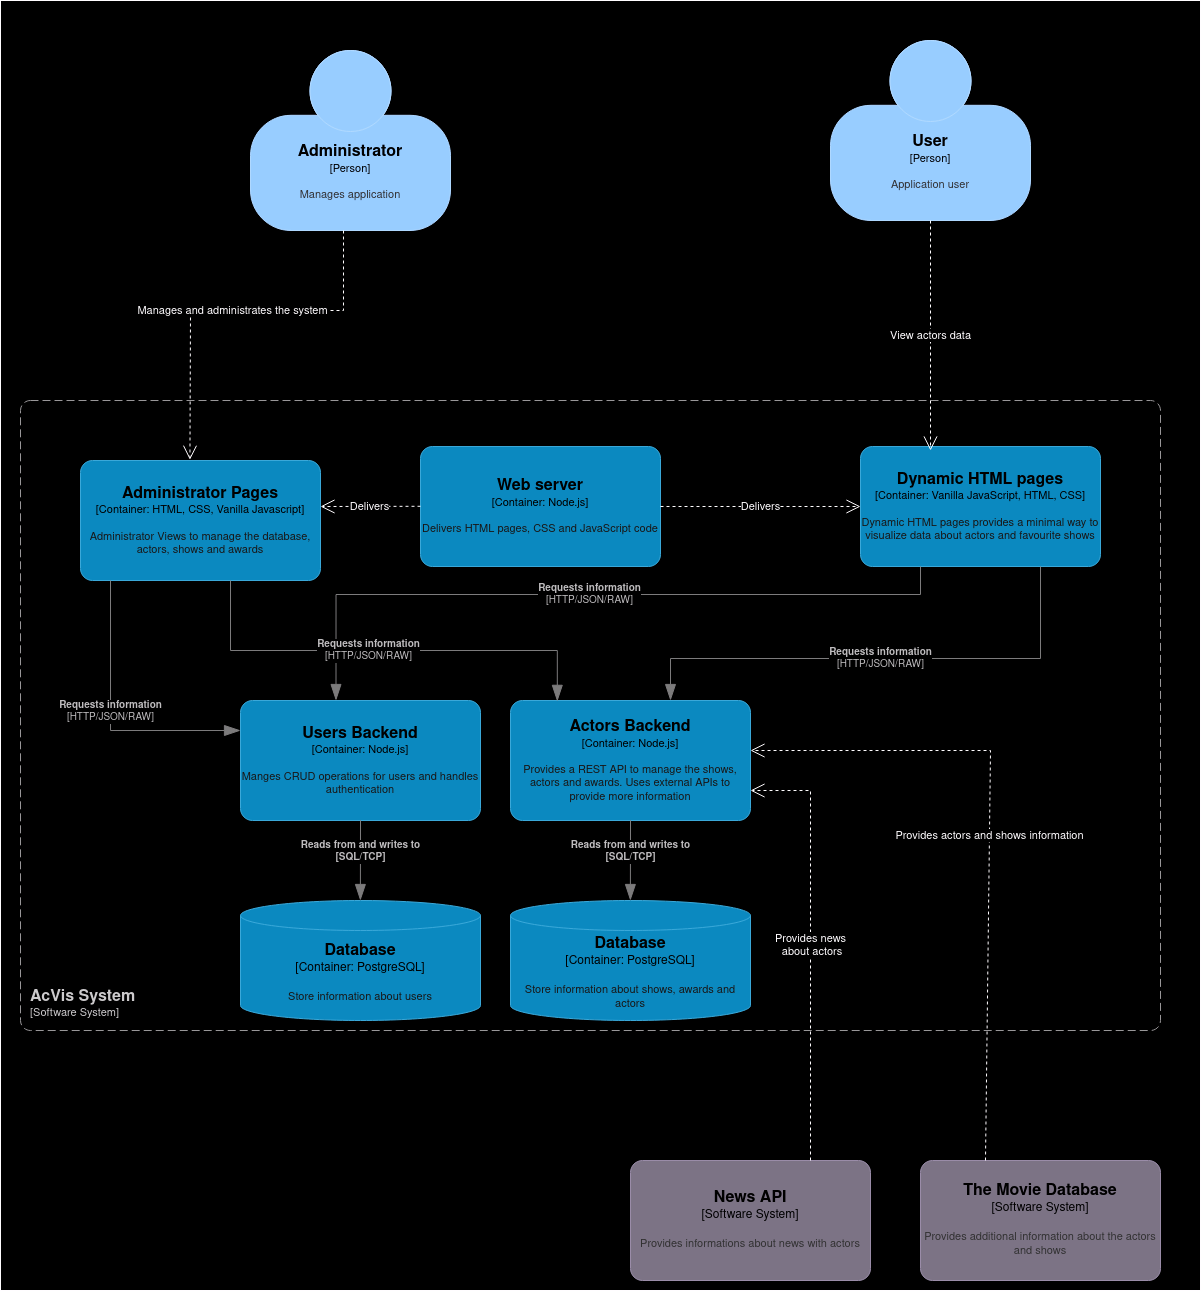

The diagram above was exported from draw.io. Its source (the exported page's mxGraphModel, read from the mxfile embedded in the PNG):
<mxGraphModel dx="2440" dy="2524" grid="1" gridSize="10" guides="1" tooltips="1" connect="1" arrows="1" fold="1" page="1" pageScale="1" pageWidth="827" pageHeight="1169" math="0" shadow="0">
  <root>
    <mxCell id="0" />
    <mxCell id="1" parent="0" />
    <mxCell id="D_pqAP4RYmkWCh4NAjXK-1" value="" style="rounded=0;whiteSpace=wrap;html=1;" vertex="1" parent="1">
      <mxGeometry x="450" y="-1030" width="1200" height="1290" as="geometry" />
    </mxCell>
    <object placeholders="1" c4Type="Database" c4Container="Container" c4Technology="PostgreSQL" c4Description="Store information about users" label="&lt;font style=&quot;font-size: 16px&quot;&gt;&lt;b&gt;%c4Type%&lt;/b&gt;&lt;/font&gt;&lt;div&gt;[%c4Container%:&amp;nbsp;%c4Technology%]&lt;/div&gt;&lt;br&gt;&lt;div&gt;&lt;font style=&quot;font-size: 11px&quot;&gt;&lt;font color=&quot;#E6E6E6&quot;&gt;%c4Description%&lt;/font&gt;&lt;/div&gt;" id="SgFpiz1mOZpJNASoJtBg-2">
      <mxCell style="shape=cylinder3;size=15;whiteSpace=wrap;html=1;boundedLbl=1;rounded=0;labelBackgroundColor=none;fillColor=#23A2D9;fontSize=12;fontColor=#ffffff;align=center;strokeColor=#0E7DAD;metaEdit=1;points=[[0.5,0,0],[1,0.25,0],[1,0.5,0],[1,0.75,0],[0.5,1,0],[0,0.75,0],[0,0.5,0],[0,0.25,0]];resizable=0;" parent="1" vertex="1">
        <mxGeometry x="690" y="-130" width="240" height="120" as="geometry" />
      </mxCell>
    </object>
    <object placeholders="1" c4Name="Dynamic HTML pages" c4Type="Container" c4Technology="Vanilla JavaScript, HTML, CSS" c4Description="Dynamic HTML pages provides a minimal way to visualize data about actors and favourite shows" label="&lt;font style=&quot;font-size: 16px&quot;&gt;&lt;b&gt;%c4Name%&lt;/b&gt;&lt;/font&gt;&lt;div&gt;[%c4Type%: %c4Technology%]&lt;/div&gt;&lt;br&gt;&lt;div&gt;&lt;font style=&quot;font-size: 11px&quot;&gt;&lt;font color=&quot;#E6E6E6&quot;&gt;%c4Description%&lt;/font&gt;&lt;/div&gt;" id="SgFpiz1mOZpJNASoJtBg-3">
      <mxCell style="rounded=1;whiteSpace=wrap;html=1;fontSize=11;labelBackgroundColor=none;fillColor=#23A2D9;fontColor=#ffffff;align=center;arcSize=10;strokeColor=#0E7DAD;metaEdit=1;resizable=0;points=[[0.25,0,0],[0.5,0,0],[0.75,0,0],[1,0.25,0],[1,0.5,0],[1,0.75,0],[0.75,1,0],[0.5,1,0],[0.25,1,0],[0,0.75,0],[0,0.5,0],[0,0.25,0]];" parent="1" vertex="1">
        <mxGeometry x="1310" y="-584" width="240" height="120" as="geometry" />
      </mxCell>
    </object>
    <object placeholders="1" c4Name="Web server" c4Type="Container" c4Technology="Node.js" c4Description="Delivers HTML pages, CSS and JavaScript code" label="&lt;font style=&quot;font-size: 16px&quot;&gt;&lt;b&gt;%c4Name%&lt;/b&gt;&lt;/font&gt;&lt;div&gt;[%c4Type%: %c4Technology%]&lt;/div&gt;&lt;br&gt;&lt;div&gt;&lt;font style=&quot;font-size: 11px&quot;&gt;&lt;font color=&quot;#E6E6E6&quot;&gt;%c4Description%&lt;/font&gt;&lt;/div&gt;" id="560x4Lh1fuh5UKUsaIev-2">
      <mxCell style="rounded=1;whiteSpace=wrap;html=1;fontSize=11;labelBackgroundColor=none;fillColor=#23A2D9;fontColor=#ffffff;align=center;arcSize=10;strokeColor=#0E7DAD;metaEdit=1;resizable=0;points=[[0.25,0,0],[0.5,0,0],[0.75,0,0],[1,0.25,0],[1,0.5,0],[1,0.75,0],[0.75,1,0],[0.5,1,0],[0.25,1,0],[0,0.75,0],[0,0.5,0],[0,0.25,0]];" parent="1" vertex="1">
        <mxGeometry x="870" y="-584" width="240" height="120" as="geometry" />
      </mxCell>
    </object>
    <object placeholders="1" c4Name="Users Backend" c4Type="Container" c4Technology="Node.js" c4Description="Manges CRUD operations for users and handles authentication" label="&lt;font style=&quot;font-size: 16px&quot;&gt;&lt;b&gt;%c4Name%&lt;/b&gt;&lt;/font&gt;&lt;div&gt;[%c4Type%: %c4Technology%]&lt;/div&gt;&lt;br&gt;&lt;div&gt;&lt;font style=&quot;font-size: 11px&quot;&gt;&lt;font color=&quot;#E6E6E6&quot;&gt;%c4Description%&lt;/font&gt;&lt;/div&gt;" id="K3RIlxiE2fFxs-IuP_bq-1">
      <mxCell style="rounded=1;whiteSpace=wrap;html=1;fontSize=11;labelBackgroundColor=none;fillColor=#23A2D9;fontColor=#ffffff;align=center;arcSize=10;strokeColor=#0E7DAD;metaEdit=1;resizable=0;points=[[0.25,0,0],[0.5,0,0],[0.75,0,0],[1,0.25,0],[1,0.5,0],[1,0.75,0],[0.75,1,0],[0.5,1,0],[0.25,1,0],[0,0.75,0],[0,0.5,0],[0,0.25,0]];" parent="1" vertex="1">
        <mxGeometry x="690" y="-330" width="240" height="120" as="geometry" />
      </mxCell>
    </object>
    <object placeholders="1" c4Name="Administrator Pages" c4Type="Container" c4Technology="HTML, CSS, Vanilla Javascript" c4Description="Administrator Views to manage the database, actors, shows and awards" label="&lt;font style=&quot;font-size: 16px&quot;&gt;&lt;b&gt;%c4Name%&lt;/b&gt;&lt;/font&gt;&lt;div&gt;[%c4Type%: %c4Technology%]&lt;/div&gt;&lt;br&gt;&lt;div&gt;&lt;font style=&quot;font-size: 11px&quot;&gt;&lt;font color=&quot;#E6E6E6&quot;&gt;%c4Description%&lt;/font&gt;&lt;/div&gt;" id="K3RIlxiE2fFxs-IuP_bq-2">
      <mxCell style="rounded=1;whiteSpace=wrap;html=1;fontSize=11;labelBackgroundColor=none;fillColor=#23A2D9;fontColor=#ffffff;align=center;arcSize=10;strokeColor=#0E7DAD;metaEdit=1;resizable=0;points=[[0.25,0,0],[0.5,0,0],[0.75,0,0],[1,0.25,0],[1,0.5,0],[1,0.75,0],[0.75,1,0],[0.5,1,0],[0.25,1,0],[0,0.75,0],[0,0.5,0],[0,0.25,0]];" parent="1" vertex="1">
        <mxGeometry x="530" y="-570" width="240" height="120" as="geometry" />
      </mxCell>
    </object>
    <object placeholders="1" c4Name="User" c4Type="Person" c4Description="Application user" label="&lt;font style=&quot;font-size: 16px&quot;&gt;&lt;b&gt;%c4Name%&lt;/b&gt;&lt;/font&gt;&lt;div&gt;[%c4Type%]&lt;/div&gt;&lt;br&gt;&lt;div&gt;&lt;font style=&quot;font-size: 11px&quot;&gt;&lt;font color=&quot;#cccccc&quot;&gt;%c4Description%&lt;/font&gt;&lt;/div&gt;" id="Bk-LGjzN7xSckmb_EXru-2">
      <mxCell style="html=1;fontSize=11;dashed=0;whiteSpace=wrap;fillColor=#083F75;strokeColor=#06315C;fontColor=#ffffff;shape=mxgraph.c4.person2;align=center;metaEdit=1;points=[[0.5,0,0],[1,0.5,0],[1,0.75,0],[0.75,1,0],[0.5,1,0],[0.25,1,0],[0,0.75,0],[0,0.5,0]];resizable=0;" parent="1" vertex="1">
        <mxGeometry x="1280" y="-990" width="200" height="180" as="geometry" />
      </mxCell>
    </object>
    <object placeholders="1" c4Name="Administrator" c4Type="Person" c4Description="Manages application" label="&lt;font style=&quot;font-size: 16px&quot;&gt;&lt;b&gt;%c4Name%&lt;/b&gt;&lt;/font&gt;&lt;div&gt;[%c4Type%]&lt;/div&gt;&lt;br&gt;&lt;div&gt;&lt;font style=&quot;font-size: 11px&quot;&gt;&lt;font color=&quot;#cccccc&quot;&gt;%c4Description%&lt;/font&gt;&lt;/div&gt;" id="Bk-LGjzN7xSckmb_EXru-3">
      <mxCell style="html=1;fontSize=11;dashed=0;whiteSpace=wrap;fillColor=#083F75;strokeColor=#06315C;fontColor=#ffffff;shape=mxgraph.c4.person2;align=center;metaEdit=1;points=[[0.5,0,0],[1,0.5,0],[1,0.75,0],[0.75,1,0],[0.5,1,0],[0.25,1,0],[0,0.75,0],[0,0.5,0]];resizable=0;" parent="1" vertex="1">
        <mxGeometry x="700" y="-980" width="200" height="180" as="geometry" />
      </mxCell>
    </object>
    <object placeholders="1" c4Name="News API" c4Type="Software System" c4Description="Provides informations about news with actors" label="&lt;font style=&quot;font-size: 16px&quot;&gt;&lt;b&gt;%c4Name%&lt;/b&gt;&lt;/font&gt;&lt;div&gt;[%c4Type%]&lt;/div&gt;&lt;br&gt;&lt;div&gt;&lt;font style=&quot;font-size: 11px&quot;&gt;&lt;font color=&quot;#cccccc&quot;&gt;%c4Description%&lt;/font&gt;&lt;/div&gt;" id="Bk-LGjzN7xSckmb_EXru-6">
      <mxCell style="rounded=1;whiteSpace=wrap;html=1;labelBackgroundColor=none;fillColor=#8C8496;fontColor=#ffffff;align=center;arcSize=10;strokeColor=#736782;metaEdit=1;resizable=0;points=[[0.25,0,0],[0.5,0,0],[0.75,0,0],[1,0.25,0],[1,0.5,0],[1,0.75,0],[0.75,1,0],[0.5,1,0],[0.25,1,0],[0,0.75,0],[0,0.5,0],[0,0.25,0]];" parent="1" vertex="1">
        <mxGeometry x="1080" y="130" width="240" height="120" as="geometry" />
      </mxCell>
    </object>
    <object placeholders="1" c4Name="AcVis System" c4Type="SystemScopeBoundary" c4Application="Software System" label="&lt;font style=&quot;font-size: 16px&quot;&gt;&lt;b&gt;&lt;div style=&quot;text-align: left&quot;&gt;%c4Name%&lt;/div&gt;&lt;/b&gt;&lt;/font&gt;&lt;div style=&quot;text-align: left&quot;&gt;[%c4Application%]&lt;/div&gt;" id="Bk-LGjzN7xSckmb_EXru-8">
      <mxCell style="rounded=1;fontSize=11;whiteSpace=wrap;html=1;dashed=1;arcSize=20;fillColor=none;strokeColor=#666666;fontColor=#333333;labelBackgroundColor=none;align=left;verticalAlign=bottom;labelBorderColor=none;spacingTop=0;spacing=10;dashPattern=8 4;metaEdit=1;rotatable=0;perimeter=rectanglePerimeter;noLabel=0;labelPadding=0;allowArrows=0;connectable=0;expand=0;recursiveResize=0;editable=1;pointerEvents=0;absoluteArcSize=1;points=[[0.25,0,0],[0.5,0,0],[0.75,0,0],[1,0.25,0],[1,0.5,0],[1,0.75,0],[0.75,1,0],[0.5,1,0],[0.25,1,0],[0,0.75,0],[0,0.5,0],[0,0.25,0]];" parent="1" vertex="1">
        <mxGeometry x="470" y="-630" width="1140" height="630" as="geometry" />
      </mxCell>
    </object>
    <object placeholders="1" c4Name="The Movie Database" c4Type="Software System" c4Description="Provides additional information about the actors and shows" label="&lt;font style=&quot;font-size: 16px&quot;&gt;&lt;b&gt;%c4Name%&lt;/b&gt;&lt;/font&gt;&lt;div&gt;[%c4Type%]&lt;/div&gt;&lt;br&gt;&lt;div&gt;&lt;font style=&quot;font-size: 11px&quot;&gt;&lt;font color=&quot;#cccccc&quot;&gt;%c4Description%&lt;/font&gt;&lt;/div&gt;" id="zaiocMzp8FXoj8bprR9a-1">
      <mxCell style="rounded=1;whiteSpace=wrap;html=1;labelBackgroundColor=none;fillColor=#8C8496;fontColor=#ffffff;align=center;arcSize=10;strokeColor=#736782;metaEdit=1;resizable=0;points=[[0.25,0,0],[0.5,0,0],[0.75,0,0],[1,0.25,0],[1,0.5,0],[1,0.75,0],[0.75,1,0],[0.5,1,0],[0.25,1,0],[0,0.75,0],[0,0.5,0],[0,0.25,0]];" parent="1" vertex="1">
        <mxGeometry x="1370" y="130" width="240" height="120" as="geometry" />
      </mxCell>
    </object>
    <object placeholders="1" c4Type="Relationship" c4Technology="HTTP/JSON/RAW" c4Description="Requests information" label="&lt;div style=&quot;text-align: left&quot;&gt;&lt;div style=&quot;text-align: center&quot;&gt;&lt;b&gt;%c4Description%&lt;/b&gt;&lt;/div&gt;&lt;div style=&quot;text-align: center&quot;&gt;[%c4Technology%]&lt;/div&gt;&lt;/div&gt;" id="6FvSeXXrZaQ6Qlc5lgIe-1">
      <mxCell style="endArrow=blockThin;html=1;fontSize=10;fontColor=#404040;strokeWidth=1;endFill=1;strokeColor=#828282;elbow=vertical;metaEdit=1;endSize=14;startSize=14;jumpStyle=arc;jumpSize=16;rounded=0;edgeStyle=orthogonalEdgeStyle;" parent="1" edge="1">
        <mxGeometry x="-0.0707" width="240" relative="1" as="geometry">
          <mxPoint x="560" y="-450" as="sourcePoint" />
          <mxPoint x="690" y="-300" as="targetPoint" />
          <Array as="points">
            <mxPoint x="560" y="-310" />
            <mxPoint x="560" y="-310" />
          </Array>
          <mxPoint as="offset" />
        </mxGeometry>
      </mxCell>
    </object>
    <object placeholders="1" c4Type="Relationship" c4Technology="HTTP/JSON/RAW" c4Description="Requests information" label="&lt;div style=&quot;text-align: left&quot;&gt;&lt;div style=&quot;text-align: center&quot;&gt;&lt;b&gt;%c4Description%&lt;/b&gt;&lt;/div&gt;&lt;div style=&quot;text-align: center&quot;&gt;[%c4Technology%]&lt;/div&gt;&lt;/div&gt;" id="6FvSeXXrZaQ6Qlc5lgIe-2">
      <mxCell style="endArrow=blockThin;html=1;fontSize=10;fontColor=#404040;strokeWidth=1;endFill=1;strokeColor=#828282;elbow=vertical;metaEdit=1;endSize=14;startSize=14;jumpStyle=arc;jumpSize=16;rounded=0;edgeStyle=orthogonalEdgeStyle;exitX=0.25;exitY=1;exitDx=0;exitDy=0;exitPerimeter=0;" parent="1" edge="1" source="SgFpiz1mOZpJNASoJtBg-3">
        <mxGeometry width="240" relative="1" as="geometry">
          <mxPoint x="1360" y="-436" as="sourcePoint" />
          <mxPoint x="785.5" y="-330" as="targetPoint" />
          <Array as="points">
            <mxPoint x="1370" y="-436" />
            <mxPoint x="786" y="-436" />
          </Array>
        </mxGeometry>
      </mxCell>
    </object>
    <object placeholders="1" c4Type="Relationship" c4Description="Reads from and writes to&#10;[SQL/TCP]" label="&lt;div style=&quot;text-align: left&quot;&gt;&lt;div style=&quot;text-align: center&quot;&gt;&lt;b&gt;%c4Description%&lt;/b&gt;&lt;/div&gt;" id="6FvSeXXrZaQ6Qlc5lgIe-5">
      <mxCell style="endArrow=blockThin;html=1;fontSize=10;fontColor=#404040;strokeWidth=1;endFill=1;strokeColor=#828282;elbow=vertical;metaEdit=1;endSize=14;startSize=14;jumpStyle=arc;jumpSize=16;rounded=0;edgeStyle=orthogonalEdgeStyle;" parent="1" edge="1">
        <mxGeometry width="240" relative="1" as="geometry">
          <mxPoint x="810" y="-190" as="sourcePoint" />
          <mxPoint x="809.87" y="-130" as="targetPoint" />
          <Array as="points">
            <mxPoint x="809.87" y="-210" />
            <mxPoint x="809.87" y="-210" />
          </Array>
        </mxGeometry>
      </mxCell>
    </object>
    <mxCell id="6FvSeXXrZaQ6Qlc5lgIe-6" value="Delivers" style="endArrow=open;endSize=12;dashed=1;html=1;rounded=0;exitX=1;exitY=0.5;exitDx=0;exitDy=0;exitPerimeter=0;" parent="1" edge="1" source="560x4Lh1fuh5UKUsaIev-2">
      <mxGeometry width="160" relative="1" as="geometry">
        <mxPoint x="1110" y="-517" as="sourcePoint" />
        <mxPoint x="1310" y="-524" as="targetPoint" />
      </mxGeometry>
    </mxCell>
    <mxCell id="buag0BmU95CwE9yaB0oZ-2" value="&lt;div&gt;Manages and administrates the system&lt;/div&gt;" style="endArrow=open;endSize=12;dashed=1;html=1;rounded=0;entryX=0.456;entryY=-0.006;entryDx=0;entryDy=0;entryPerimeter=0;" parent="1" target="K3RIlxiE2fFxs-IuP_bq-2" edge="1">
      <mxGeometry width="160" relative="1" as="geometry">
        <mxPoint x="793" y="-800" as="sourcePoint" />
        <mxPoint x="940" y="-740" as="targetPoint" />
        <Array as="points">
          <mxPoint x="793" y="-720" />
          <mxPoint x="640" y="-720" />
        </Array>
      </mxGeometry>
    </mxCell>
    <mxCell id="buag0BmU95CwE9yaB0oZ-3" value="&lt;div&gt;View actors data&lt;/div&gt;" style="endArrow=open;endSize=12;dashed=1;html=1;rounded=0;exitX=0.5;exitY=1;exitDx=0;exitDy=0;exitPerimeter=0;" parent="1" source="Bk-LGjzN7xSckmb_EXru-2" edge="1">
      <mxGeometry width="160" relative="1" as="geometry">
        <mxPoint x="1370" y="-760" as="sourcePoint" />
        <mxPoint x="1380" y="-580" as="targetPoint" />
      </mxGeometry>
    </mxCell>
    <mxCell id="SSxbw5_Rc0adBkH_h4t_-1" value="&lt;div&gt;Provides actors and shows information&lt;/div&gt;" style="endArrow=open;endSize=12;dashed=1;html=1;rounded=0;exitX=0.25;exitY=0;exitDx=0;exitDy=0;exitPerimeter=0;" parent="1" edge="1">
      <mxGeometry width="160" relative="1" as="geometry">
        <mxPoint x="1435" y="130" as="sourcePoint" />
        <mxPoint x="1200" y="-280" as="targetPoint" />
        <Array as="points">
          <mxPoint x="1440" y="-280" />
          <mxPoint x="1260" y="-280" />
        </Array>
      </mxGeometry>
    </mxCell>
    <mxCell id="D0jEXrZZB2hgLxIUpEWx-2" value="Delivers" style="endArrow=open;endSize=12;dashed=1;html=1;rounded=0;exitX=1;exitY=0.5;exitDx=0;exitDy=0;exitPerimeter=0;" edge="1" parent="1">
      <mxGeometry width="160" relative="1" as="geometry">
        <mxPoint x="870" y="-524.21" as="sourcePoint" />
        <mxPoint x="770" y="-524" as="targetPoint" />
      </mxGeometry>
    </mxCell>
    <object placeholders="1" c4Type="Database" c4Container="Container" c4Technology="PostgreSQL" c4Description="Store information about shows, awards and actors" label="&lt;font style=&quot;font-size: 16px&quot;&gt;&lt;b&gt;%c4Type%&lt;/b&gt;&lt;/font&gt;&lt;div&gt;[%c4Container%:&amp;nbsp;%c4Technology%]&lt;/div&gt;&lt;br&gt;&lt;div&gt;&lt;font style=&quot;font-size: 11px&quot;&gt;&lt;font color=&quot;#E6E6E6&quot;&gt;%c4Description%&lt;/font&gt;&lt;/div&gt;" id="D0jEXrZZB2hgLxIUpEWx-4">
      <mxCell style="shape=cylinder3;size=15;whiteSpace=wrap;html=1;boundedLbl=1;rounded=0;labelBackgroundColor=none;fillColor=#23A2D9;fontSize=12;fontColor=#ffffff;align=center;strokeColor=#0E7DAD;metaEdit=1;points=[[0.5,0,0],[1,0.25,0],[1,0.5,0],[1,0.75,0],[0.5,1,0],[0,0.75,0],[0,0.5,0],[0,0.25,0]];resizable=0;" vertex="1" parent="1">
        <mxGeometry x="960" y="-130" width="240" height="120" as="geometry" />
      </mxCell>
    </object>
    <object placeholders="1" c4Name="Actors Backend" c4Type="Container" c4Technology="Node.js" c4Description="Provides a REST API to manage the shows, actors and awards. Uses external APIs to provide more information" label="&lt;font style=&quot;font-size: 16px&quot;&gt;&lt;b&gt;%c4Name%&lt;/b&gt;&lt;/font&gt;&lt;div&gt;[%c4Type%: %c4Technology%]&lt;/div&gt;&lt;br&gt;&lt;div&gt;&lt;font style=&quot;font-size: 11px&quot;&gt;&lt;font color=&quot;#E6E6E6&quot;&gt;%c4Description%&lt;/font&gt;&lt;/div&gt;" id="D0jEXrZZB2hgLxIUpEWx-5">
      <mxCell style="rounded=1;whiteSpace=wrap;html=1;fontSize=11;labelBackgroundColor=none;fillColor=#23A2D9;fontColor=#ffffff;align=center;arcSize=10;strokeColor=#0E7DAD;metaEdit=1;resizable=0;points=[[0.25,0,0],[0.5,0,0],[0.75,0,0],[1,0.25,0],[1,0.5,0],[1,0.75,0],[0.75,1,0],[0.5,1,0],[0.25,1,0],[0,0.75,0],[0,0.5,0],[0,0.25,0]];" vertex="1" parent="1">
        <mxGeometry x="960" y="-330" width="240" height="120" as="geometry" />
      </mxCell>
    </object>
    <object placeholders="1" c4Type="Relationship" c4Description="Reads from and writes to&#10;[SQL/TCP]" label="&lt;div style=&quot;text-align: left&quot;&gt;&lt;div style=&quot;text-align: center&quot;&gt;&lt;b&gt;%c4Description%&lt;/b&gt;&lt;/div&gt;" id="D0jEXrZZB2hgLxIUpEWx-6">
      <mxCell style="endArrow=blockThin;html=1;fontSize=10;fontColor=#404040;strokeWidth=1;endFill=1;strokeColor=#828282;elbow=vertical;metaEdit=1;endSize=14;startSize=14;jumpStyle=arc;jumpSize=16;rounded=0;edgeStyle=orthogonalEdgeStyle;" edge="1" parent="1">
        <mxGeometry width="240" relative="1" as="geometry">
          <mxPoint x="1080" y="-190" as="sourcePoint" />
          <mxPoint x="1079.87" y="-130" as="targetPoint" />
          <Array as="points">
            <mxPoint x="1079.87" y="-210" />
            <mxPoint x="1079.87" y="-210" />
          </Array>
        </mxGeometry>
      </mxCell>
    </object>
    <mxCell id="D0jEXrZZB2hgLxIUpEWx-7" value="&lt;div&gt;Provides news&lt;/div&gt;&lt;div&gt;&amp;nbsp;about actors&lt;/div&gt;" style="endArrow=open;endSize=12;dashed=1;html=1;rounded=0;exitX=0.75;exitY=0;exitDx=0;exitDy=0;exitPerimeter=0;" edge="1" parent="1" source="Bk-LGjzN7xSckmb_EXru-6">
      <mxGeometry width="160" relative="1" as="geometry">
        <mxPoint x="1332" y="149" as="sourcePoint" />
        <mxPoint x="1200" y="-240" as="targetPoint" />
        <Array as="points">
          <mxPoint x="1260" y="-240" />
        </Array>
      </mxGeometry>
    </mxCell>
    <object placeholders="1" c4Type="Relationship" c4Technology="HTTP/JSON/RAW" c4Description="Requests information" label="&lt;div style=&quot;text-align: left&quot;&gt;&lt;div style=&quot;text-align: center&quot;&gt;&lt;b&gt;%c4Description%&lt;/b&gt;&lt;/div&gt;&lt;div style=&quot;text-align: center&quot;&gt;[%c4Technology%]&lt;/div&gt;&lt;/div&gt;" id="D0jEXrZZB2hgLxIUpEWx-8">
      <mxCell style="endArrow=blockThin;html=1;fontSize=10;fontColor=#404040;strokeWidth=1;endFill=1;strokeColor=#828282;elbow=vertical;metaEdit=1;endSize=14;startSize=14;jumpStyle=arc;jumpSize=16;rounded=0;edgeStyle=orthogonalEdgeStyle;exitX=0.75;exitY=1;exitDx=0;exitDy=0;exitPerimeter=0;" edge="1" parent="1" source="SgFpiz1mOZpJNASoJtBg-3">
        <mxGeometry width="240" relative="1" as="geometry">
          <mxPoint x="1470" y="-430" as="sourcePoint" />
          <mxPoint x="1120" y="-330" as="targetPoint" />
          <Array as="points">
            <mxPoint x="1490" y="-372" />
            <mxPoint x="1120" y="-372" />
          </Array>
        </mxGeometry>
      </mxCell>
    </object>
    <object placeholders="1" c4Type="Relationship" c4Technology="HTTP/JSON/RAW" c4Description="Requests information" label="&lt;div style=&quot;text-align: left&quot;&gt;&lt;div style=&quot;text-align: center&quot;&gt;&lt;b&gt;%c4Description%&lt;/b&gt;&lt;/div&gt;&lt;div style=&quot;text-align: center&quot;&gt;[%c4Technology%]&lt;/div&gt;&lt;/div&gt;" id="D0jEXrZZB2hgLxIUpEWx-9">
      <mxCell style="endArrow=blockThin;html=1;fontSize=10;fontColor=#404040;strokeWidth=1;endFill=1;strokeColor=#828282;elbow=vertical;metaEdit=1;endSize=14;startSize=14;jumpStyle=arc;jumpSize=16;rounded=0;edgeStyle=orthogonalEdgeStyle;entryX=0.195;entryY=0.007;entryDx=0;entryDy=0;entryPerimeter=0;" edge="1" parent="1" target="D0jEXrZZB2hgLxIUpEWx-5">
        <mxGeometry x="-0.0707" width="240" relative="1" as="geometry">
          <mxPoint x="680" y="-450" as="sourcePoint" />
          <mxPoint x="1020" y="-380" as="targetPoint" />
          <Array as="points">
            <mxPoint x="680" y="-380" />
            <mxPoint x="1007" y="-380" />
          </Array>
          <mxPoint as="offset" />
        </mxGeometry>
      </mxCell>
    </object>
  </root>
</mxGraphModel>